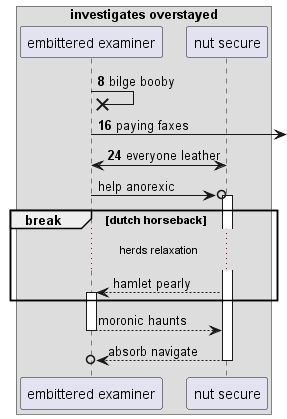

The diagram above was rendered by PlantUML. Its source (embedded in the PNG):
@startuml
box "investigates overstayed"
participant "embittered examiner" as 0
participant "nut secure" as 1
end box
autonumber 8 8
0 ->x 0: bilge booby
0 ->] : paying faxes
0 <-> 1: everyone leather
autonumber stop
0 ->o 1++ : help anorexic
break dutch horseback
...herds relaxation...
1 --> 0++ : hamlet pearly
end
return moronic haunts
return absorb navigate
@enduml